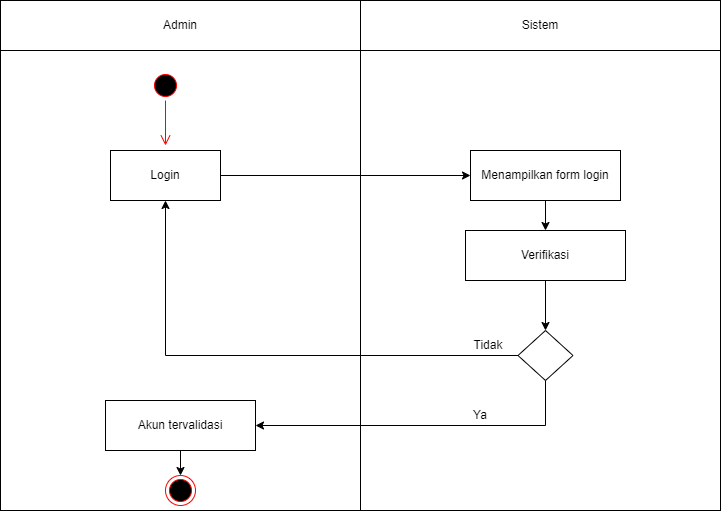

The diagram above was exported from draw.io. Its source (the exported page's mxGraphModel, read from the mxfile embedded in the PNG):
<mxGraphModel dx="1257" dy="620" grid="1" gridSize="10" guides="1" tooltips="1" connect="1" arrows="1" fold="1" page="1" pageScale="1" pageWidth="827" pageHeight="1169" math="0" shadow="0">
  <root>
    <mxCell id="0" />
    <mxCell id="1" parent="0" />
    <mxCell id="J97s1UXbX2JZv0q3zMkI-1" value="" style="rounded=0;whiteSpace=wrap;html=1;" vertex="1" parent="1">
      <mxGeometry x="120" y="80" width="360" height="510" as="geometry" />
    </mxCell>
    <mxCell id="J97s1UXbX2JZv0q3zMkI-2" value="" style="rounded=0;whiteSpace=wrap;html=1;" vertex="1" parent="1">
      <mxGeometry x="480" y="80" width="360" height="510" as="geometry" />
    </mxCell>
    <mxCell id="J97s1UXbX2JZv0q3zMkI-3" value="Admin" style="rounded=0;whiteSpace=wrap;html=1;" vertex="1" parent="1">
      <mxGeometry x="120" y="80" width="360" height="50" as="geometry" />
    </mxCell>
    <mxCell id="J97s1UXbX2JZv0q3zMkI-4" value="Sistem" style="rounded=0;whiteSpace=wrap;html=1;" vertex="1" parent="1">
      <mxGeometry x="480" y="80" width="360" height="50" as="geometry" />
    </mxCell>
    <mxCell id="J97s1UXbX2JZv0q3zMkI-5" value="" style="ellipse;html=1;shape=startState;fillColor=#000000;strokeColor=#ff0000;" vertex="1" parent="1">
      <mxGeometry x="270" y="150" width="30" height="30" as="geometry" />
    </mxCell>
    <mxCell id="J97s1UXbX2JZv0q3zMkI-6" value="" style="edgeStyle=orthogonalEdgeStyle;html=1;verticalAlign=bottom;endArrow=open;endSize=8;strokeColor=#ff0000;rounded=0;" edge="1" source="J97s1UXbX2JZv0q3zMkI-5" parent="1">
      <mxGeometry relative="1" as="geometry">
        <mxPoint x="285" y="225" as="targetPoint" />
        <Array as="points">
          <mxPoint x="285" y="225" />
          <mxPoint x="286" y="270" />
        </Array>
      </mxGeometry>
    </mxCell>
    <mxCell id="J97s1UXbX2JZv0q3zMkI-8" value="Login" style="html=1;whiteSpace=wrap;" vertex="1" parent="1">
      <mxGeometry x="230" y="230" width="110" height="50" as="geometry" />
    </mxCell>
    <mxCell id="J97s1UXbX2JZv0q3zMkI-9" value="Menampilkan form login" style="html=1;whiteSpace=wrap;" vertex="1" parent="1">
      <mxGeometry x="590" y="230" width="150" height="50" as="geometry" />
    </mxCell>
    <mxCell id="J97s1UXbX2JZv0q3zMkI-10" value="" style="endArrow=classic;html=1;rounded=0;entryX=0;entryY=0.5;entryDx=0;entryDy=0;exitX=1;exitY=0.5;exitDx=0;exitDy=0;" edge="1" parent="1" source="J97s1UXbX2JZv0q3zMkI-8" target="J97s1UXbX2JZv0q3zMkI-9">
      <mxGeometry width="50" height="50" relative="1" as="geometry">
        <mxPoint x="360" y="280" as="sourcePoint" />
        <mxPoint x="410" y="230" as="targetPoint" />
      </mxGeometry>
    </mxCell>
    <mxCell id="J97s1UXbX2JZv0q3zMkI-11" value="Verifikasi" style="html=1;whiteSpace=wrap;" vertex="1" parent="1">
      <mxGeometry x="585" y="310" width="160" height="50" as="geometry" />
    </mxCell>
    <mxCell id="J97s1UXbX2JZv0q3zMkI-12" value="" style="endArrow=classic;html=1;rounded=0;entryX=0.5;entryY=0;entryDx=0;entryDy=0;exitX=0.5;exitY=1;exitDx=0;exitDy=0;" edge="1" parent="1" source="J97s1UXbX2JZv0q3zMkI-9" target="J97s1UXbX2JZv0q3zMkI-11">
      <mxGeometry width="50" height="50" relative="1" as="geometry">
        <mxPoint x="350" y="265" as="sourcePoint" />
        <mxPoint x="600" y="265" as="targetPoint" />
      </mxGeometry>
    </mxCell>
    <mxCell id="J97s1UXbX2JZv0q3zMkI-14" value="" style="endArrow=classic;html=1;rounded=0;entryX=0.5;entryY=0;entryDx=0;entryDy=0;exitX=0.5;exitY=1;exitDx=0;exitDy=0;" edge="1" parent="1" source="J97s1UXbX2JZv0q3zMkI-11" target="J97s1UXbX2JZv0q3zMkI-19">
      <mxGeometry width="50" height="50" relative="1" as="geometry">
        <mxPoint x="675" y="290" as="sourcePoint" />
        <mxPoint x="675" y="390" as="targetPoint" />
        <Array as="points" />
      </mxGeometry>
    </mxCell>
    <mxCell id="J97s1UXbX2JZv0q3zMkI-15" value="" style="ellipse;html=1;shape=endState;fillColor=#000000;strokeColor=#ff0000;" vertex="1" parent="1">
      <mxGeometry x="285" y="555" width="30" height="30" as="geometry" />
    </mxCell>
    <mxCell id="J97s1UXbX2JZv0q3zMkI-16" value="" style="endArrow=classic;html=1;rounded=0;entryX=0.5;entryY=0;entryDx=0;entryDy=0;" edge="1" parent="1" source="J97s1UXbX2JZv0q3zMkI-13" target="J97s1UXbX2JZv0q3zMkI-15">
      <mxGeometry width="50" height="50" relative="1" as="geometry">
        <mxPoint x="295" y="490" as="sourcePoint" />
        <mxPoint x="600" y="265" as="targetPoint" />
      </mxGeometry>
    </mxCell>
    <mxCell id="J97s1UXbX2JZv0q3zMkI-19" value="" style="rhombus;" vertex="1" parent="1">
      <mxGeometry x="637.5" y="410" width="55" height="50" as="geometry" />
    </mxCell>
    <mxCell id="J97s1UXbX2JZv0q3zMkI-20" value="" style="endArrow=classic;html=1;rounded=0;entryX=0.5;entryY=1;entryDx=0;entryDy=0;exitX=0;exitY=0.5;exitDx=0;exitDy=0;" edge="1" parent="1" source="J97s1UXbX2JZv0q3zMkI-19" target="J97s1UXbX2JZv0q3zMkI-8">
      <mxGeometry width="50" height="50" relative="1" as="geometry">
        <mxPoint x="675" y="370" as="sourcePoint" />
        <mxPoint x="675" y="410" as="targetPoint" />
        <Array as="points">
          <mxPoint x="285" y="435" />
        </Array>
      </mxGeometry>
    </mxCell>
    <mxCell id="J97s1UXbX2JZv0q3zMkI-22" value="" style="endArrow=classic;html=1;rounded=0;entryX=0.5;entryY=0;entryDx=0;entryDy=0;" edge="1" parent="1" target="J97s1UXbX2JZv0q3zMkI-13">
      <mxGeometry width="50" height="50" relative="1" as="geometry">
        <mxPoint x="295" y="490" as="sourcePoint" />
        <mxPoint x="295" y="530" as="targetPoint" />
      </mxGeometry>
    </mxCell>
    <mxCell id="J97s1UXbX2JZv0q3zMkI-13" value="Akun tervalidasi" style="html=1;whiteSpace=wrap;" vertex="1" parent="1">
      <mxGeometry x="225" y="480" width="150" height="50" as="geometry" />
    </mxCell>
    <mxCell id="J97s1UXbX2JZv0q3zMkI-23" value="" style="endArrow=classic;html=1;rounded=0;entryX=1;entryY=0.5;entryDx=0;entryDy=0;exitX=0.5;exitY=1;exitDx=0;exitDy=0;" edge="1" parent="1" source="J97s1UXbX2JZv0q3zMkI-19" target="J97s1UXbX2JZv0q3zMkI-13">
      <mxGeometry width="50" height="50" relative="1" as="geometry">
        <mxPoint x="675" y="370" as="sourcePoint" />
        <mxPoint x="675" y="420" as="targetPoint" />
        <Array as="points">
          <mxPoint x="665" y="505" />
        </Array>
      </mxGeometry>
    </mxCell>
    <mxCell id="J97s1UXbX2JZv0q3zMkI-24" value="Ya" style="text;html=1;align=center;verticalAlign=middle;whiteSpace=wrap;rounded=0;" vertex="1" parent="1">
      <mxGeometry x="570" y="480" width="60" height="30" as="geometry" />
    </mxCell>
    <mxCell id="J97s1UXbX2JZv0q3zMkI-25" value="Tidak" style="text;html=1;align=center;verticalAlign=middle;whiteSpace=wrap;rounded=0;" vertex="1" parent="1">
      <mxGeometry x="577.5" y="410" width="60" height="30" as="geometry" />
    </mxCell>
  </root>
</mxGraphModel>